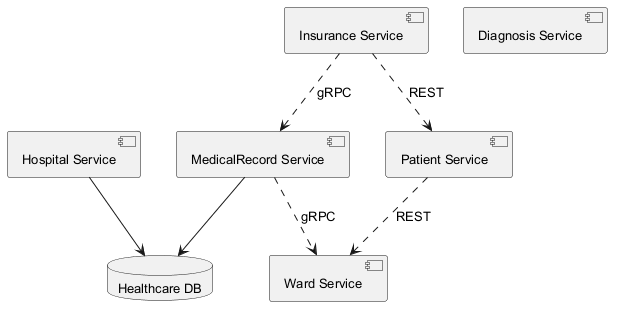

The diagram above was rendered by PlantUML. Its source (embedded in the PNG):
@startuml
skinparam defaultFontSize 13
component "Patient Service" as C_PatientService
component "MedicalRecord Service" as C_MedicalRecordService
component "Diagnosis Service" as C_DiagnosisService
component "Ward Service" as C_WardService
component "Insurance Service" as C_InsuranceService
component "Hospital Service" as C_HospitalService
database "Healthcare DB" as DB_healthcare
C_MedicalRecordService --> DB_healthcare
C_HospitalService --> DB_healthcare
C_InsuranceService ..> C_MedicalRecordService : gRPC
C_MedicalRecordService ..> C_WardService : gRPC
C_InsuranceService ..> C_PatientService : REST
C_PatientService ..> C_WardService : REST
@enduml